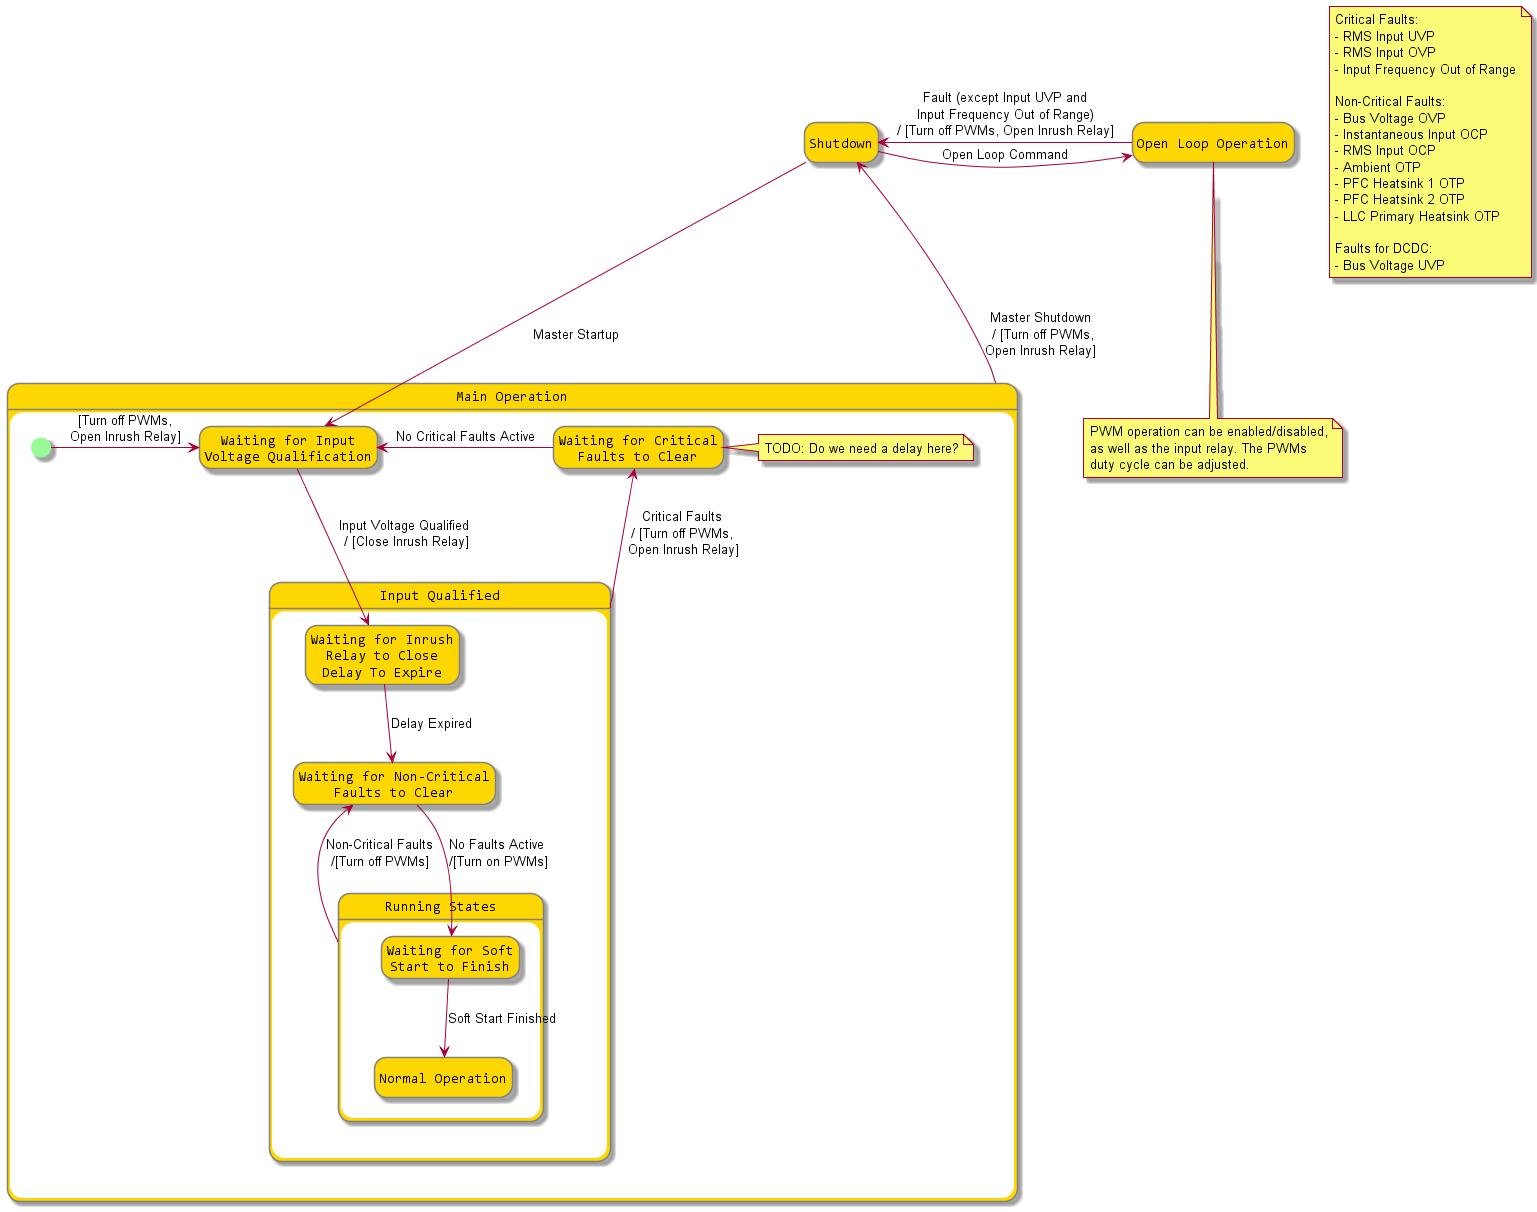

The diagram above was rendered by PlantUML. Its source (embedded in the PNG):
@startuml
hide empty description

skinparam state {
    StartColor PaleGreen
    EndColor Red
    BackgroundColor Gold
    BackgroundColor<<Junction>> GreenYellow  
    BorderColor Gray
    FontName Consolas
}


state "Open Loop Operation" as OpenLoop
Shutdown -left-> OpenLoop: Open Loop Command
OpenLoop -left-> Shutdown: Fault (except Input UVP and\nInput Frequency Out of Range)\n/ [Turn off PWMs, Open Inrush Relay]

note bottom of OpenLoop
	PWM operation can be enabled/disabled,
	as well as the input relay. The PWMs
	duty cycle can be adjusted.
end note


state "Main Operation" as MainOperation {
	state "Waiting for Input\nVoltage Qualification" as InputQualification
	state "Waiting for Critical\nFaults to Clear" as CriticalFaults
			
	[*] -right-> InputQualification : [Turn off PWMs,\nOpen Inrush Relay]
			
	state "Input Qualified" as InputQualified {

		state "Waiting for Inrush\nRelay to Close\nDelay To Expire" as RelayClose
		state "Waiting for Non-Critical\nFaults to Clear" as StandBy

		
		Shutdown -down-> InputQualification : Master Startup   
    
		InputQualification -down-> RelayClose : Input Voltage Qualified \n/ [Close Inrush Relay]
		RelayClose -down-> StandBy : Delay Expired
		
		state "Running States" as RunningStates {
			state "Waiting for Soft\nStart to Finish" as SoftStart
			state "Normal Operation" as Normal
			
			StandBy -down-> SoftStart : No Faults Active \n/[Turn on PWMs]
			SoftStart -down-> Normal : Soft Start Finished
		}
		
		RunningStates -up-> StandBy : Non-Critical Faults\n/[Turn off PWMs]
	}


	CriticalFaults -left-> InputQualification : No Critical Faults Active

	InputQualified -left-> CriticalFaults : Critical Faults \n/ [Turn off PWMs, \nOpen Inrush Relay]

	note right of CriticalFaults : TODO: Do we need a delay here?
}

MainOperation -up-> Shutdown : Master Shutdown\n / [Turn off PWMs,\nOpen Inrush Relay]


note as N1
	Critical Faults:
	- RMS Input UVP
	- RMS Input OVP
	- Input Frequency Out of Range
	
	Non-Critical Faults:
	- Bus Voltage OVP
	- Instantaneous Input OCP
	- RMS Input OCP
	- Ambient OTP
	- PFC Heatsink 1 OTP
	- PFC Heatsink 2 OTP
	- LLC Primary Heatsink OTP
	
	Faults for DCDC:
	- Bus Voltage UVP
end note

@enduml